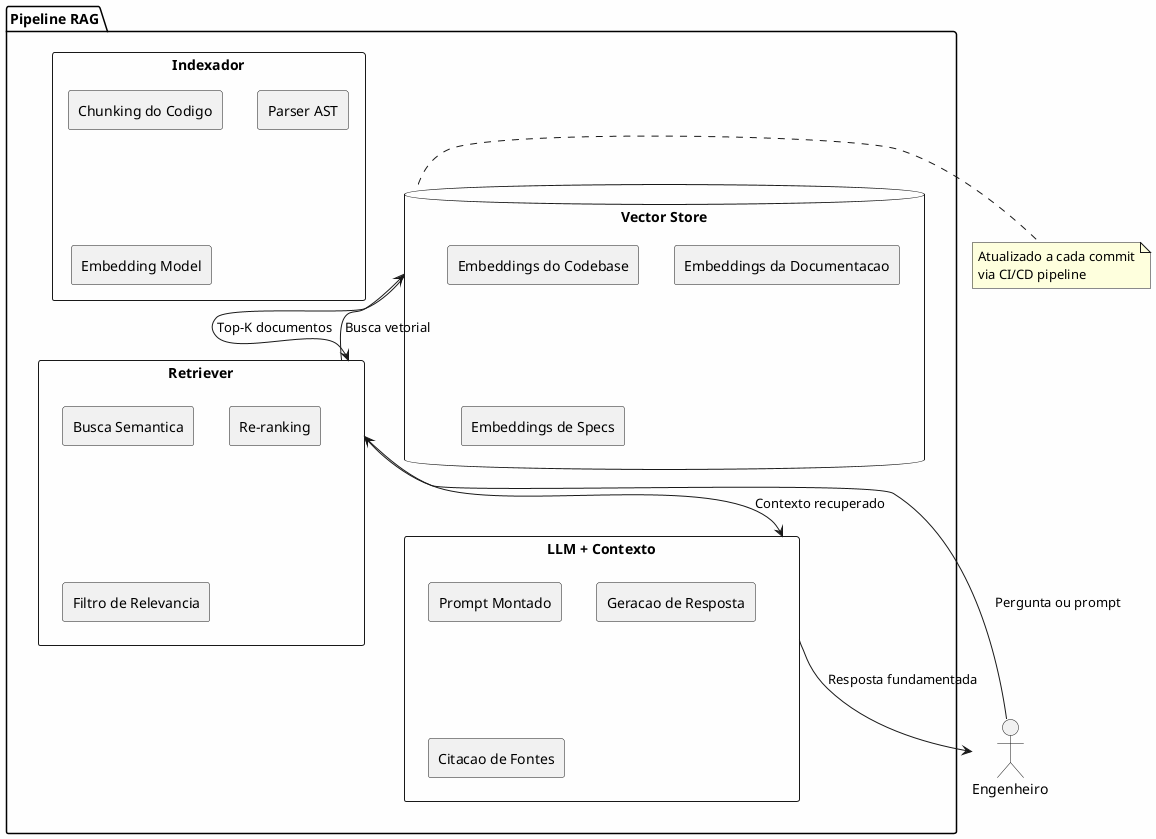

The diagram above was rendered by PlantUML. Its source (embedded in the PNG):
@startuml
skinparam backgroundColor #FEFEFE
skinparam componentStyle rectangle

actor Engenheiro as eng

package "Pipeline RAG" {
    component "Indexador" as idx {
        [Chunking do Codigo]
        [Parser AST]
        [Embedding Model]
    }

    database "Vector Store" as vs {
        [Embeddings do Codebase]
        [Embeddings da Documentacao]
        [Embeddings de Specs]
    }

    component "Retriever" as ret {
        [Busca Semantica]
        [Re-ranking]
        [Filtro de Relevancia]
    }

    component "LLM + Contexto" as llm {
        [Prompt Montado]
        [Geracao de Resposta]
        [Citacao de Fontes]
    }
}

eng --> ret : "Pergunta ou prompt"
ret --> vs : "Busca vetorial"
vs --> ret : "Top-K documentos"
ret --> llm : "Contexto recuperado"
llm --> eng : "Resposta fundamentada"

note right of vs
  Atualizado a cada commit
  via CI/CD pipeline
end note
@enduml